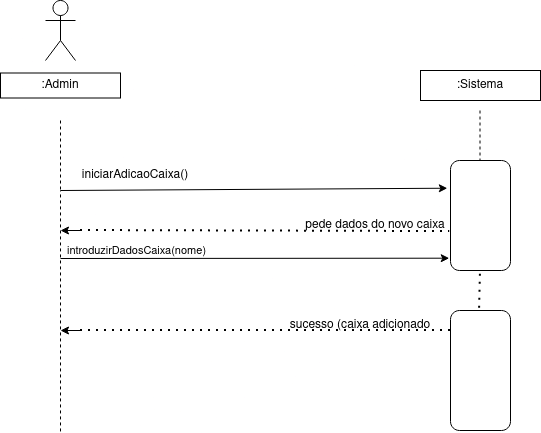

The diagram above was exported from draw.io. Its source (the exported page's mxGraphModel, read from the mxfile embedded in the PNG):
<mxGraphModel dx="1378" dy="643" grid="1" gridSize="10" guides="1" tooltips="1" connect="1" arrows="1" fold="1" page="1" pageScale="1" pageWidth="827" pageHeight="1169" math="0" shadow="0">
  <root>
    <mxCell id="0" />
    <mxCell id="1" parent="0" />
    <mxCell id="0u-BYxJQaewmAHm7wqKw-41" parent="1" style="shape=umlActor;verticalLabelPosition=bottom;verticalAlign=top;html=1;outlineConnect=0;" value="" vertex="1">
      <mxGeometry height="60" width="30" x="105" y="170" as="geometry" />
    </mxCell>
    <mxCell id="0u-BYxJQaewmAHm7wqKw-45" parent="1" style="rounded=1;whiteSpace=wrap;html=1;direction=south;" value="" vertex="1">
      <mxGeometry height="110" width="60" x="510" y="330" as="geometry" />
    </mxCell>
    <mxCell id="0u-BYxJQaewmAHm7wqKw-54" edge="1" parent="1" style="endArrow=none;dashed=1;html=1;rounded=0;" value="">
      <mxGeometry height="50" relative="1" width="50" as="geometry">
        <mxPoint x="539.5" y="280" as="sourcePoint" />
        <mxPoint x="539.5" y="330" as="targetPoint" />
      </mxGeometry>
    </mxCell>
    <mxCell id="0u-BYxJQaewmAHm7wqKw-55" edge="1" parent="1" style="endArrow=none;dashed=1;html=1;rounded=0;" value="">
      <mxGeometry height="50" relative="1" width="50" as="geometry">
        <Array as="points">
          <mxPoint x="120" y="300" />
        </Array>
        <mxPoint x="120" y="290" as="sourcePoint" />
        <mxPoint x="120" y="360" as="targetPoint" />
      </mxGeometry>
    </mxCell>
    <mxCell id="0u-BYxJQaewmAHm7wqKw-58" edge="1" parent="1" style="endArrow=classic;html=1;rounded=0;entryX=0.252;entryY=1.053;entryDx=0;entryDy=0;entryPerimeter=0;" target="0u-BYxJQaewmAHm7wqKw-45" value="">
      <mxGeometry height="50" relative="1" width="50" as="geometry">
        <mxPoint x="120" y="360" as="sourcePoint" />
        <mxPoint x="170" y="310" as="targetPoint" />
      </mxGeometry>
    </mxCell>
    <mxCell id="0u-BYxJQaewmAHm7wqKw-60" edge="1" parent="1" style="endArrow=none;dashed=1;html=1;rounded=0;" value="">
      <mxGeometry height="50" relative="1" width="50" as="geometry">
        <mxPoint x="120" y="600.952380952381" as="sourcePoint" />
        <mxPoint x="120" y="360" as="targetPoint" />
      </mxGeometry>
    </mxCell>
    <mxCell id="0u-BYxJQaewmAHm7wqKw-63" edge="1" parent="1" style="endArrow=classic;html=1;rounded=0;entryX=0.888;entryY=1.021;entryDx=0;entryDy=0;entryPerimeter=0;" target="0u-BYxJQaewmAHm7wqKw-45" value="">
      <mxGeometry height="50" relative="1" width="50" as="geometry">
        <mxPoint x="120" y="428" as="sourcePoint" />
        <mxPoint x="170" y="390" as="targetPoint" />
      </mxGeometry>
    </mxCell>
    <mxCell id="0u-BYxJQaewmAHm7wqKw-65" connectable="0" parent="0u-BYxJQaewmAHm7wqKw-63" style="edgeLabel;html=1;align=center;verticalAlign=middle;resizable=0;points=[];" value="introduzirDadosCaixa(nome)" vertex="1">
      <mxGeometry relative="1" x="0.0154" y="1" as="geometry">
        <mxPoint x="-122" y="-7" as="offset" />
      </mxGeometry>
    </mxCell>
    <mxCell id="0u-BYxJQaewmAHm7wqKw-64" parent="1" style="text;html=1;whiteSpace=wrap;strokeColor=none;fillColor=none;align=center;verticalAlign=middle;rounded=0;" value="iniciarAdicaoCaixa()" vertex="1">
      <mxGeometry height="30" width="170" x="110" y="330" as="geometry" />
    </mxCell>
    <mxCell id="pTpdKIlSknxxX1haqahA-1" parent="1" style="rounded=0;whiteSpace=wrap;html=1;" value=":Sistema" vertex="1">
      <mxGeometry height="30" width="120" x="480" y="240" as="geometry" />
    </mxCell>
    <mxCell id="pTpdKIlSknxxX1haqahA-4" parent="1" style="rounded=0;whiteSpace=wrap;html=1;" value=":Admin" vertex="1">
      <mxGeometry height="25" width="120" x="60" y="242.5" as="geometry" />
    </mxCell>
    <mxCell id="pTpdKIlSknxxX1haqahA-5" edge="1" parent="1" style="endArrow=none;dashed=1;html=1;dashPattern=1 3;strokeWidth=2;rounded=0;entryX=0.646;entryY=1.013;entryDx=0;entryDy=0;entryPerimeter=0;" target="0u-BYxJQaewmAHm7wqKw-45" value="">
      <mxGeometry height="50" relative="1" width="50" as="geometry">
        <mxPoint x="140" y="400" as="sourcePoint" />
        <mxPoint x="390" y="370" as="targetPoint" />
      </mxGeometry>
    </mxCell>
    <mxCell id="pTpdKIlSknxxX1haqahA-6" edge="1" parent="1" style="endArrow=classic;html=1;rounded=0;" value="">
      <mxGeometry height="50" relative="1" width="50" as="geometry">
        <mxPoint x="140" y="400" as="sourcePoint" />
        <mxPoint x="120" y="400" as="targetPoint" />
      </mxGeometry>
    </mxCell>
    <mxCell id="pTpdKIlSknxxX1haqahA-7" parent="1" style="text;html=1;whiteSpace=wrap;strokeColor=none;fillColor=none;align=center;verticalAlign=middle;rounded=0;" value="pede dados do novo caixa" vertex="1">
      <mxGeometry height="30" width="150" x="360" y="380" as="geometry" />
    </mxCell>
    <mxCell id="pTpdKIlSknxxX1haqahA-8" parent="1" style="rounded=1;whiteSpace=wrap;html=1;rotation=90;" value="" vertex="1">
      <mxGeometry height="60" width="120" x="480" y="510" as="geometry" />
    </mxCell>
    <mxCell id="pTpdKIlSknxxX1haqahA-9" edge="1" parent="1" source="pTpdKIlSknxxX1haqahA-8" style="endArrow=none;dashed=1;html=1;dashPattern=1 3;strokeWidth=2;rounded=0;entryX=1;entryY=0.5;entryDx=0;entryDy=0;exitX=-0.019;exitY=0.515;exitDx=0;exitDy=0;exitPerimeter=0;" target="0u-BYxJQaewmAHm7wqKw-45" value="">
      <mxGeometry height="50" relative="1" width="50" as="geometry">
        <mxPoint x="250" y="470" as="sourcePoint" />
        <mxPoint x="300" y="420" as="targetPoint" />
      </mxGeometry>
    </mxCell>
    <mxCell id="pTpdKIlSknxxX1haqahA-11" edge="1" parent="1" style="endArrow=none;dashed=1;html=1;dashPattern=1 3;strokeWidth=2;rounded=0;" value="">
      <mxGeometry height="50" relative="1" width="50" as="geometry">
        <mxPoint x="140" y="500" as="sourcePoint" />
        <mxPoint x="510" y="500" as="targetPoint" />
      </mxGeometry>
    </mxCell>
    <mxCell id="pTpdKIlSknxxX1haqahA-13" edge="1" parent="1" style="endArrow=classic;html=1;rounded=0;" value="">
      <mxGeometry height="50" relative="1" width="50" as="geometry">
        <mxPoint x="140" y="500" as="sourcePoint" />
        <mxPoint x="120" y="500" as="targetPoint" />
      </mxGeometry>
    </mxCell>
    <mxCell id="pTpdKIlSknxxX1haqahA-15" parent="1" style="text;html=1;whiteSpace=wrap;strokeColor=none;fillColor=none;align=center;verticalAlign=middle;rounded=0;" value="sucesso (caixa adicionado" vertex="1">
      <mxGeometry height="30" width="160" x="340" y="480" as="geometry" />
    </mxCell>
  </root>
</mxGraphModel>